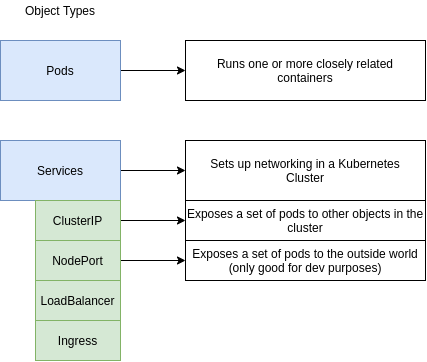

The diagram above was exported from draw.io. Its source (the exported page's mxGraphModel, read from the mxfile embedded in the PNG):
<mxGraphModel dx="931" dy="500" grid="1" gridSize="10" guides="1" tooltips="1" connect="1" arrows="1" fold="1" page="1" pageScale="1" pageWidth="850" pageHeight="1100" math="0" shadow="0">
  <root>
    <mxCell id="0" />
    <mxCell id="1" parent="0" />
    <mxCell id="aJRomE1zQZS-xhNd9Xri-8" value="Object Types" style="text;html=1;strokeColor=none;fillColor=none;align=center;verticalAlign=middle;whiteSpace=wrap;rounded=0;" vertex="1" parent="1">
      <mxGeometry x="190" y="20" width="90" height="20" as="geometry" />
    </mxCell>
    <mxCell id="aJRomE1zQZS-xhNd9Xri-11" style="edgeStyle=orthogonalEdgeStyle;rounded=0;orthogonalLoop=1;jettySize=auto;html=1;" edge="1" parent="1" source="aJRomE1zQZS-xhNd9Xri-9" target="aJRomE1zQZS-xhNd9Xri-10">
      <mxGeometry relative="1" as="geometry" />
    </mxCell>
    <mxCell id="aJRomE1zQZS-xhNd9Xri-9" value="Pods" style="rounded=0;whiteSpace=wrap;html=1;fillColor=#dae8fc;strokeColor=#6c8ebf;" vertex="1" parent="1">
      <mxGeometry x="175" y="60" width="120" height="60" as="geometry" />
    </mxCell>
    <mxCell id="aJRomE1zQZS-xhNd9Xri-10" value="Runs one or more closely related&lt;br&gt;containers" style="rounded=0;whiteSpace=wrap;html=1;" vertex="1" parent="1">
      <mxGeometry x="360" y="60" width="240" height="60" as="geometry" />
    </mxCell>
    <mxCell id="aJRomE1zQZS-xhNd9Xri-14" style="edgeStyle=orthogonalEdgeStyle;rounded=0;orthogonalLoop=1;jettySize=auto;html=1;" edge="1" parent="1" source="aJRomE1zQZS-xhNd9Xri-12" target="aJRomE1zQZS-xhNd9Xri-13">
      <mxGeometry relative="1" as="geometry" />
    </mxCell>
    <mxCell id="aJRomE1zQZS-xhNd9Xri-12" value="Services" style="rounded=0;whiteSpace=wrap;html=1;fillColor=#dae8fc;strokeColor=#6c8ebf;" vertex="1" parent="1">
      <mxGeometry x="175" y="160" width="120" height="60" as="geometry" />
    </mxCell>
    <mxCell id="aJRomE1zQZS-xhNd9Xri-13" value="Sets up networking in a Kubernetes&lt;br&gt;Cluster" style="rounded=0;whiteSpace=wrap;html=1;" vertex="1" parent="1">
      <mxGeometry x="360" y="160" width="240" height="60" as="geometry" />
    </mxCell>
    <mxCell id="aJRomE1zQZS-xhNd9Xri-17" style="edgeStyle=orthogonalEdgeStyle;rounded=0;orthogonalLoop=1;jettySize=auto;html=1;" edge="1" parent="1" source="aJRomE1zQZS-xhNd9Xri-15" target="aJRomE1zQZS-xhNd9Xri-16">
      <mxGeometry relative="1" as="geometry" />
    </mxCell>
    <mxCell id="aJRomE1zQZS-xhNd9Xri-15" value="ClusterIP" style="rounded=0;whiteSpace=wrap;html=1;fillColor=#d5e8d4;strokeColor=#82b366;" vertex="1" parent="1">
      <mxGeometry x="210" y="220" width="85" height="40" as="geometry" />
    </mxCell>
    <mxCell id="aJRomE1zQZS-xhNd9Xri-16" value="Exposes a set of pods to other objects in the cluster" style="rounded=0;whiteSpace=wrap;html=1;" vertex="1" parent="1">
      <mxGeometry x="360" y="220" width="240" height="40" as="geometry" />
    </mxCell>
    <mxCell id="aJRomE1zQZS-xhNd9Xri-18" style="edgeStyle=orthogonalEdgeStyle;rounded=0;orthogonalLoop=1;jettySize=auto;html=1;" edge="1" parent="1" source="aJRomE1zQZS-xhNd9Xri-19" target="aJRomE1zQZS-xhNd9Xri-20">
      <mxGeometry relative="1" as="geometry" />
    </mxCell>
    <mxCell id="aJRomE1zQZS-xhNd9Xri-19" value="NodePort" style="rounded=0;whiteSpace=wrap;html=1;fillColor=#d5e8d4;strokeColor=#82b366;" vertex="1" parent="1">
      <mxGeometry x="210" y="260" width="85" height="40" as="geometry" />
    </mxCell>
    <mxCell id="aJRomE1zQZS-xhNd9Xri-20" value="Exposes a set of pods to the outside world (only good for dev purposes)" style="rounded=0;whiteSpace=wrap;html=1;" vertex="1" parent="1">
      <mxGeometry x="360" y="260" width="240" height="40" as="geometry" />
    </mxCell>
    <mxCell id="aJRomE1zQZS-xhNd9Xri-21" value="LoadBalancer" style="rounded=0;whiteSpace=wrap;html=1;fillColor=#d5e8d4;strokeColor=#82b366;" vertex="1" parent="1">
      <mxGeometry x="210" y="300" width="85" height="40" as="geometry" />
    </mxCell>
    <mxCell id="aJRomE1zQZS-xhNd9Xri-22" value="Ingress" style="rounded=0;whiteSpace=wrap;html=1;fillColor=#d5e8d4;strokeColor=#82b366;" vertex="1" parent="1">
      <mxGeometry x="210" y="340" width="85" height="40" as="geometry" />
    </mxCell>
  </root>
</mxGraphModel>